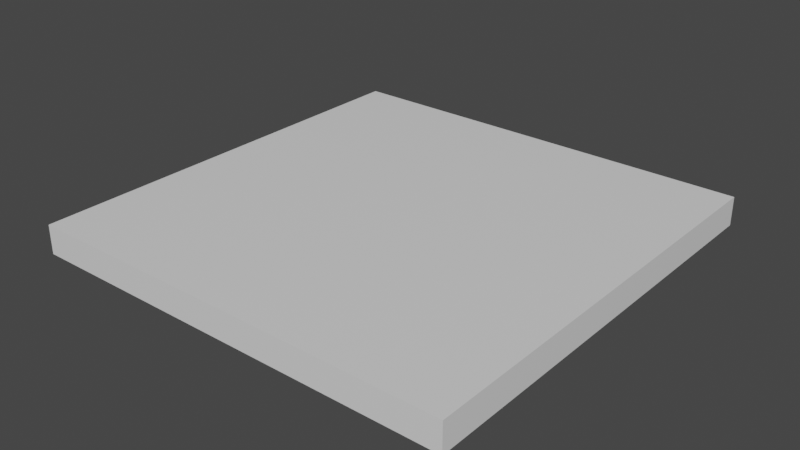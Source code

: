 # Source: my-first-level.blend  (saved by Blender 3.2.14; exported with 4.5.12 LTS)
import bpy
from mathutils import Matrix  # noqa: F401  (used for matrix-valued properties, if any)

bpy.ops.wm.read_factory_settings(use_empty=True)
scene = bpy.context.scene
scene.name = 'Scene'

# ---- collections
col_my_first_level = bpy.data.collections.new('my-first-level'); scene.collection.children.link(col_my_first_level)
col_geometry = bpy.data.collections.new('Geometry'); col_my_first_level.children.link(col_geometry)
col_empties = bpy.data.collections.new('Empties'); col_my_first_level.children.link(col_empties)
col_continue_points = bpy.data.collections.new('Continue-points'); col_empties.children.link(col_continue_points)
col_actors = bpy.data.collections.new('Actors'); col_empties.children.link(col_actors)

# ---- materials (node trees are filled in below, after node groups)
mat_material = bpy.data.materials.new('Material')
mat_material.alpha_threshold = 0.0
mat_material.use_transparent_shadow = False
mat_material.line_color = (0.0, 0.0, 0.0, 1.0)

# ---- material node trees
mat_material.use_nodes = True; mat_material.node_tree.nodes.clear()
_N = mat_material.node_tree.nodes; _L = mat_material.node_tree.links
n0 = _N.new('ShaderNodeOutputMaterial'); n0.name = 'Material Output'; n0.location = (300, 300)
n1 = _N.new('ShaderNodeBsdfPrincipled'); n1.name = 'Principled BSDF'; n1.location = (10, 300)
n1.distribution = 'GGX'
n1.subsurface_method = 'RANDOM_WALK_SKIN'
n1.inputs[2].default_value = 0.4
n1.inputs[3].default_value = 1.45
n1.inputs[27].default_value = (0.0, 0.0, 0.0, 1.0)
n1.inputs[28].default_value = 1.0
_L.new(n1.outputs[0], n0.inputs[0])
n0.is_active_output = True

# ---- world
world_world = bpy.data.worlds.new('World'); scene.world = world_world
world_world.use_nodes = True; world_world.node_tree.nodes.clear()
_N = world_world.node_tree.nodes; _L = world_world.node_tree.links
n0 = _N.new('ShaderNodeOutputWorld'); n0.name = 'World Output'; n0.location = (300, 300)
n1 = _N.new('ShaderNodeBackground'); n1.name = 'Background'; n1.location = (10, 300)
n1.inputs[0].default_value = (0.05088, 0.05088, 0.05088, 1.0)
_L.new(n1.outputs[0], n0.inputs[0])
n0.is_active_output = True
world_world.color = (0.05088, 0.05088, 0.05088)
world_world.use_sun_shadow = False
world_world.sun_shadow_jitter_overblur = 0.0

# ---- meshes
me_cube = bpy.data.meshes.new('Cube')
me_cube.from_pydata([(15.0, 15.0, 0.0), (15.0, 15.0, -2.0), (15.0, -15.0, 0.0), (15.0, -15.0, -2.0), (-15.0, 15.0, 0.0), (-15.0, 15.0, -2.0), (-15.0, -15.0, 0.0), (-15.0, -15.0, -2.0)], [], [(0, 4, 6, 2), (3, 2, 6, 7), (7, 6, 4, 5), (5, 1, 3, 7), (1, 0, 2, 3), (5, 4, 0, 1)])
_uv = me_cube.uv_layers.new(name='UVMap')
_uv.uv.foreach_set('vector', [0.625, 0.5, 0.875, 0.5, 0.875, 0.75, 0.625, 0.75, 0.375, 0.75, 0.625, 0.75, 0.625, 1.0, 0.375, 1.0, 0.375, 0.0, 0.625, 0.0, 0.625, 0.25, 0.375, 0.25, 0.125, 0.5, 0.375, 0.5, 0.375, 0.75, 0.125, 0.75, 0.375, 0.5, 0.625, 0.5, 0.625, 0.75, 0.375, 0.75, 0.375, 0.25, 0.625, 0.25, 0.625, 0.5, 0.375, 0.5])
me_cube.materials.append(mat_material)
me_cube.use_mirror_vertex_groups = False
me_cube.update()

# ---- objects
ob_main_platform = bpy.data.objects.new('Main platform', me_cube)
ob_my_first_level_start = bpy.data.objects.new('my-first-level-start', None)
ob_test_fuel_cell = bpy.data.objects.new('test-fuel-cell', None)
ob_test_crate = bpy.data.objects.new('test-crate', None)
ob_test_eco = bpy.data.objects.new('test-eco', None)

# ---- transforms, parenting, visibility, modifiers, constraints
ob_main_platform.location = (-500.0, -400.0, 5.0)
ob_main_platform.lock_rotations_4d = False
ob_main_platform.empty_display_type = 'ARROWS'
ob_main_platform.lineart.crease_threshold = 0.0
ob_my_first_level_start.location = (-500.0, -400.0, 5.0)
ob_my_first_level_start.empty_display_type = 'ARROWS'
ob_test_fuel_cell.location = (-490.0, -390.0, 5.0)
ob_test_fuel_cell.rotation_mode = 'QUATERNION'
ob_test_fuel_cell.rotation_quaternion = (1.0, 0.0, 0.0, 0.0)
ob_test_fuel_cell.empty_display_type = 'SPHERE'
ob_test_fuel_cell.empty_display_size = 2.0
ob_test_crate.location = (-490.0, -394.0, 5.0)
ob_test_crate.rotation_mode = 'QUATERNION'
ob_test_crate.rotation_quaternion = (1.0, 0.0, 0.0, 0.0)
ob_test_crate.empty_display_type = 'CUBE'
ob_test_eco.location = (-490.0, -398.0, 5.0)
ob_test_eco.rotation_mode = 'QUATERNION'
ob_test_eco.rotation_quaternion = (1.0, 0.0, 0.0, 0.0)
ob_test_eco.empty_display_type = 'SPHERE'
ob_test_eco.empty_display_size = 1.5

# ---- collection membership
col_geometry.objects.link(ob_main_platform)
col_continue_points.objects.link(ob_my_first_level_start)
col_actors.objects.link(ob_test_fuel_cell)
col_actors.objects.link(ob_test_crate)
col_actors.objects.link(ob_test_eco)

# ---- scene / render settings (as saved in the file)
scene.frame_start = 1; scene.frame_end = 250; scene.frame_set(1)
scene.render.engine = 'BLENDER_EEVEE_NEXT'
scene.cycles.sampling_pattern = 'TABULATED_SOBOL'
scene.cycles.use_light_tree = False
scene.view_settings.view_transform = 'Filmic'
bpy.context.view_layer.update()

# ---- added for rendering (the .blend has no active camera and no usable light): camera, sun
cam_auto = bpy.data.cameras.new('AutoCamera')
cam_auto.lens = 50.0
cam_auto.sensor_width = 36.0
cam_auto.clip_end = 1000.0
ob_auto_camera = bpy.data.objects.new('AutoCamera', cam_auto)
scene.collection.objects.link(ob_auto_camera)
ob_auto_camera.location = (-460.702, -447.157, 35.438)
ob_auto_camera.rotation_euler = (1.09748, -7.21219e-08, 0.694738)
scene.camera = ob_auto_camera
light_auto_sun = bpy.data.lights.new('AutoSun', 'SUN')
light_auto_sun.energy = 3.0
light_auto_sun.angle = 0.0523599
ob_auto_sun = bpy.data.objects.new('AutoSun', light_auto_sun)
scene.collection.objects.link(ob_auto_sun)
ob_auto_sun.rotation_euler = (0.872665, 0.174533, 0.523599)
bpy.context.view_layer.update()
